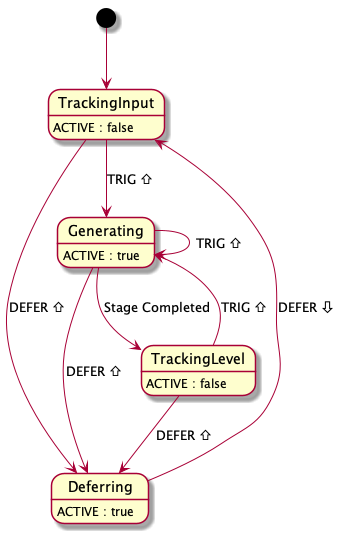

The diagram above was rendered by PlantUML. Its source (embedded in the PNG):
@startuml
[*] --> TrackingInput

Deferring : ACTIVE : true
Deferring --> TrackingInput : DEFER ⇩

Generating : ACTIVE : true
Generating --> Deferring : DEFER ⇧
Generating --> Generating : TRIG ⇧
Generating --> TrackingLevel : Stage Completed

TrackingInput : ACTIVE : false
TrackingInput --> Deferring : DEFER ⇧
TrackingInput --> Generating : TRIG ⇧

TrackingLevel : ACTIVE : false
TrackingLevel --> Deferring : DEFER ⇧
TrackingLevel --> Generating : TRIG ⇧

@enduml